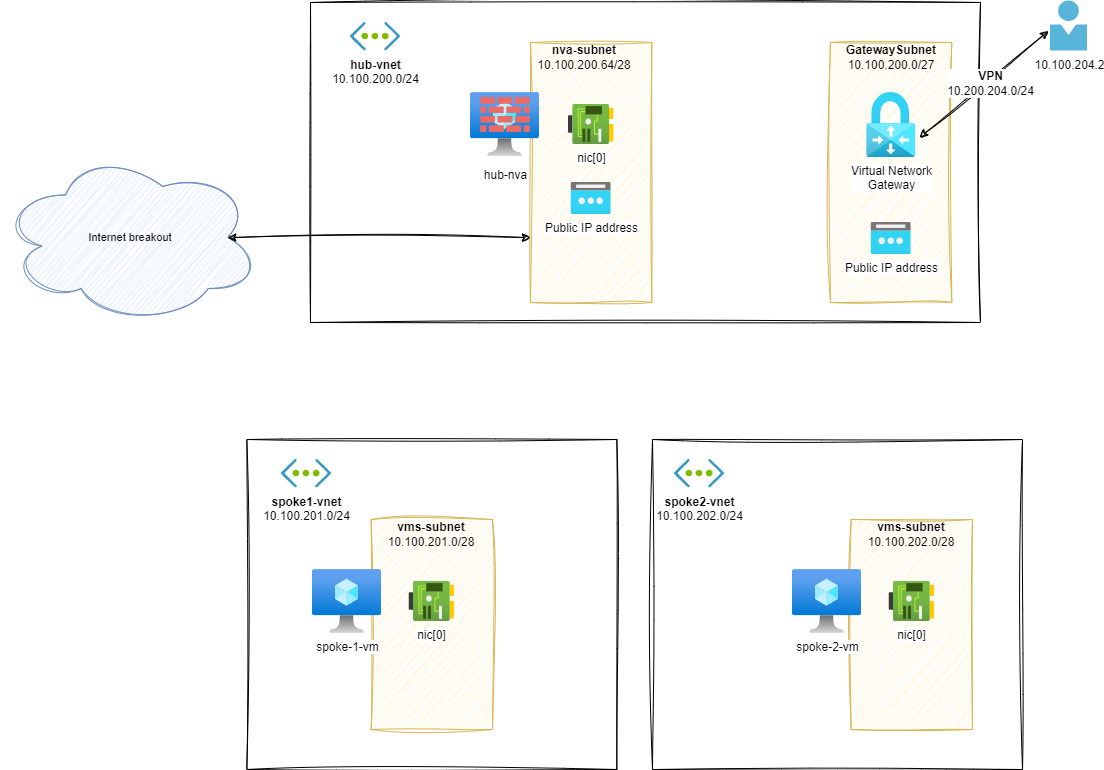

The diagram above was exported from draw.io. Its source (the exported page's mxGraphModel, read from the mxfile embedded in the PNG):
<mxGraphModel dx="2060" dy="1200" grid="1" gridSize="10" guides="1" tooltips="1" connect="1" arrows="1" fold="1" page="1" pageScale="1" pageWidth="827" pageHeight="1169" math="0" shadow="0">
  <root>
    <mxCell id="74orM2emJ0joZxRfrbhX-0" />
    <mxCell id="74orM2emJ0joZxRfrbhX-1" value="H&amp;S model" parent="74orM2emJ0joZxRfrbhX-0" />
    <mxCell id="74orM2emJ0joZxRfrbhX-2" value="" style="rounded=0;whiteSpace=wrap;html=1;sketch=1;curveFitting=1;jiggle=2;" vertex="1" parent="74orM2emJ0joZxRfrbhX-1">
      <mxGeometry x="390" y="300" width="670" height="320" as="geometry" />
    </mxCell>
    <mxCell id="74orM2emJ0joZxRfrbhX-3" value="&lt;b&gt;hub-vnet&lt;/b&gt;&lt;br&gt;10.100.200.0/24" style="aspect=fixed;html=1;perimeter=none;align=center;shadow=0;dashed=0;image;fontSize=12;image=img/lib/mscae/Virtual_Network.svg;labelBackgroundColor=none;" vertex="1" parent="74orM2emJ0joZxRfrbhX-1">
      <mxGeometry x="430" y="320" width="50" height="28.499999999999996" as="geometry" />
    </mxCell>
    <mxCell id="74orM2emJ0joZxRfrbhX-4" value="" style="rounded=0;whiteSpace=wrap;html=1;fillColor=#fff2cc;strokeColor=#d6b656;sketch=1;curveFitting=1;jiggle=2;" vertex="1" parent="74orM2emJ0joZxRfrbhX-1">
      <mxGeometry x="610" y="340" width="121.33" height="260" as="geometry" />
    </mxCell>
    <mxCell id="74orM2emJ0joZxRfrbhX-5" value="nic[0]" style="aspect=fixed;html=1;points=[];align=center;image;fontSize=12;image=img/lib/azure2/networking/Network_Interfaces.svg;sketch=1;strokeColor=default;" vertex="1" parent="74orM2emJ0joZxRfrbhX-1">
      <mxGeometry x="648" y="402" width="45.33" height="40" as="geometry" />
    </mxCell>
    <mxCell id="74orM2emJ0joZxRfrbhX-6" value="&lt;b&gt;nva-subnet&lt;/b&gt;&lt;br&gt;10.100.200.64/28" style="text;html=1;strokeColor=none;fillColor=none;align=center;verticalAlign=middle;whiteSpace=wrap;rounded=0;" vertex="1" parent="74orM2emJ0joZxRfrbhX-1">
      <mxGeometry x="619" y="340" width="90" height="30" as="geometry" />
    </mxCell>
    <mxCell id="74orM2emJ0joZxRfrbhX-7" value="" style="group;fontSize=12;" vertex="1" connectable="0" parent="74orM2emJ0joZxRfrbhX-1">
      <mxGeometry x="550" y="390" width="69" height="64" as="geometry" />
    </mxCell>
    <mxCell id="74orM2emJ0joZxRfrbhX-8" value="" style="aspect=fixed;html=1;points=[];align=center;image;fontSize=12;image=img/lib/azure2/compute/Virtual_Machine.svg;sketch=1;strokeColor=default;" vertex="1" parent="74orM2emJ0joZxRfrbhX-7">
      <mxGeometry width="69" height="64" as="geometry" />
    </mxCell>
    <mxCell id="74orM2emJ0joZxRfrbhX-9" value="&lt;div style=&quot;font-family: Consolas, monospace;&quot;&gt;&lt;br style=&quot;border-color: var(--border-color); font-family: Helvetica;&quot;&gt;&lt;br style=&quot;border-color: var(--border-color); font-family: Helvetica;&quot;&gt;&lt;div style=&quot;border-color: var(--border-color); font-family: Helvetica;&quot;&gt;hub-nva&lt;/div&gt;&lt;/div&gt;" style="verticalLabelPosition=bottom;sketch=0;html=1;fillColor=#EA6B66;strokeColor=#b85450;verticalAlign=top;pointerEvents=1;align=center;shape=mxgraph.cisco_safe.security_icons.firewall;" vertex="1" parent="74orM2emJ0joZxRfrbhX-7">
      <mxGeometry x="9.75" y="4.5" width="49.5" height="35" as="geometry" />
    </mxCell>
    <mxCell id="74orM2emJ0joZxRfrbhX-10" value="" style="rounded=0;whiteSpace=wrap;html=1;sketch=1;curveFitting=1;jiggle=2;" vertex="1" parent="74orM2emJ0joZxRfrbhX-1">
      <mxGeometry x="326.34000000000003" y="737" width="370" height="330" as="geometry" />
    </mxCell>
    <mxCell id="74orM2emJ0joZxRfrbhX-11" value="&lt;b&gt;spoke1-vnet&lt;/b&gt;&lt;br&gt;10.100.201.0/24" style="aspect=fixed;html=1;perimeter=none;align=center;shadow=0;dashed=0;image;fontSize=12;image=img/lib/mscae/Virtual_Network.svg;labelBackgroundColor=none;" vertex="1" parent="74orM2emJ0joZxRfrbhX-1">
      <mxGeometry x="361" y="757" width="50" height="28.499999999999996" as="geometry" />
    </mxCell>
    <mxCell id="74orM2emJ0joZxRfrbhX-12" value="" style="rounded=0;whiteSpace=wrap;html=1;fillColor=#fff2cc;strokeColor=#d6b656;sketch=1;curveFitting=1;jiggle=2;" vertex="1" parent="74orM2emJ0joZxRfrbhX-1">
      <mxGeometry x="450.67" y="817" width="121.33" height="210" as="geometry" />
    </mxCell>
    <mxCell id="74orM2emJ0joZxRfrbhX-13" value="nic[0]" style="aspect=fixed;html=1;points=[];align=center;image;fontSize=12;image=img/lib/azure2/networking/Network_Interfaces.svg;sketch=1;strokeColor=default;" vertex="1" parent="74orM2emJ0joZxRfrbhX-1">
      <mxGeometry x="488.67" y="879" width="45.33" height="40" as="geometry" />
    </mxCell>
    <mxCell id="74orM2emJ0joZxRfrbhX-14" value="spoke-1-vm" style="aspect=fixed;html=1;points=[];align=center;image;fontSize=12;image=img/lib/azure2/compute/Virtual_Machine.svg;sketch=1;strokeColor=default;fillColor=#EA6B66;" vertex="1" parent="74orM2emJ0joZxRfrbhX-1">
      <mxGeometry x="392" y="867" width="69" height="64" as="geometry" />
    </mxCell>
    <mxCell id="74orM2emJ0joZxRfrbhX-15" value="&lt;b&gt;vms-subnet&lt;/b&gt;&lt;br&gt;10.100.201.0/28" style="text;html=1;strokeColor=none;fillColor=none;align=center;verticalAlign=middle;whiteSpace=wrap;rounded=0;" vertex="1" parent="74orM2emJ0joZxRfrbhX-1">
      <mxGeometry x="466.34" y="817" width="90" height="30" as="geometry" />
    </mxCell>
    <mxCell id="74orM2emJ0joZxRfrbhX-16" value="" style="rounded=0;whiteSpace=wrap;html=1;sketch=1;curveFitting=1;jiggle=2;" vertex="1" parent="74orM2emJ0joZxRfrbhX-1">
      <mxGeometry x="732" y="737" width="370" height="330" as="geometry" />
    </mxCell>
    <mxCell id="74orM2emJ0joZxRfrbhX-17" value="&lt;b&gt;spoke2-vnet&lt;/b&gt;&lt;br&gt;10.100.202.0/24" style="aspect=fixed;html=1;perimeter=none;align=center;shadow=0;dashed=0;image;fontSize=12;image=img/lib/mscae/Virtual_Network.svg;labelBackgroundColor=none;" vertex="1" parent="74orM2emJ0joZxRfrbhX-1">
      <mxGeometry x="754" y="757" width="50" height="28.499999999999996" as="geometry" />
    </mxCell>
    <mxCell id="74orM2emJ0joZxRfrbhX-18" value="" style="rounded=0;whiteSpace=wrap;html=1;fillColor=#fff2cc;strokeColor=#d6b656;sketch=1;curveFitting=1;jiggle=2;" vertex="1" parent="74orM2emJ0joZxRfrbhX-1">
      <mxGeometry x="930.6700000000001" y="817" width="121.33" height="210" as="geometry" />
    </mxCell>
    <mxCell id="74orM2emJ0joZxRfrbhX-19" value="nic[0]" style="aspect=fixed;html=1;points=[];align=center;image;fontSize=12;image=img/lib/azure2/networking/Network_Interfaces.svg;sketch=1;strokeColor=default;" vertex="1" parent="74orM2emJ0joZxRfrbhX-1">
      <mxGeometry x="968.6700000000001" y="879" width="45.33" height="40" as="geometry" />
    </mxCell>
    <mxCell id="74orM2emJ0joZxRfrbhX-20" value="spoke-2-vm" style="aspect=fixed;html=1;points=[];align=center;image;fontSize=12;image=img/lib/azure2/compute/Virtual_Machine.svg;sketch=1;strokeColor=default;fillColor=#EA6B66;" vertex="1" parent="74orM2emJ0joZxRfrbhX-1">
      <mxGeometry x="872" y="867" width="69" height="64" as="geometry" />
    </mxCell>
    <mxCell id="74orM2emJ0joZxRfrbhX-21" value="&lt;b&gt;vms-subnet&lt;/b&gt;&lt;br&gt;10.100.202.0/28" style="text;html=1;strokeColor=none;fillColor=none;align=center;verticalAlign=middle;whiteSpace=wrap;rounded=0;" vertex="1" parent="74orM2emJ0joZxRfrbhX-1">
      <mxGeometry x="946.3399999999999" y="817" width="90" height="30" as="geometry" />
    </mxCell>
    <mxCell id="74orM2emJ0joZxRfrbhX-30" value="Public IP address" style="aspect=fixed;html=1;points=[];align=center;image;fontSize=12;image=img/lib/azure2/networking/Public_IP_Addresses.svg;sketch=0;hachureGap=4;jiggle=2;curveFitting=1;fontFamily=Helvetica;" vertex="1" parent="74orM2emJ0joZxRfrbhX-1">
      <mxGeometry x="650.66" y="480" width="40" height="32" as="geometry" />
    </mxCell>
    <mxCell id="74orM2emJ0joZxRfrbhX-31" value="" style="rounded=0;whiteSpace=wrap;html=1;fillColor=#fff2cc;strokeColor=#d6b656;sketch=1;curveFitting=1;jiggle=2;" vertex="1" parent="74orM2emJ0joZxRfrbhX-1">
      <mxGeometry x="910" y="340" width="121.33" height="260" as="geometry" />
    </mxCell>
    <mxCell id="74orM2emJ0joZxRfrbhX-32" value="&lt;b&gt;GatewaySubnet&lt;/b&gt;&lt;br&gt;10.100.200.0/27" style="text;html=1;strokeColor=none;fillColor=none;align=center;verticalAlign=middle;whiteSpace=wrap;rounded=0;" vertex="1" parent="74orM2emJ0joZxRfrbhX-1">
      <mxGeometry x="925.6700000000001" y="340" width="90" height="30" as="geometry" />
    </mxCell>
    <mxCell id="74orM2emJ0joZxRfrbhX-33" value="Public IP address" style="aspect=fixed;html=1;points=[];align=center;image;fontSize=12;image=img/lib/azure2/networking/Public_IP_Addresses.svg;hachureGap=4;fontFamily=Helvetica;" vertex="1" parent="74orM2emJ0joZxRfrbhX-1">
      <mxGeometry x="950.67" y="520" width="40" height="32" as="geometry" />
    </mxCell>
    <mxCell id="74orM2emJ0joZxRfrbhX-34" value="Virtual Network&lt;br&gt;Gateway" style="aspect=fixed;html=1;points=[];align=center;image;fontSize=12;image=img/lib/azure2/networking/Virtual_Network_Gateways.svg;sketch=1;hachureGap=4;jiggle=2;curveFitting=1;fontFamily=Helvetica;imageAspect=0;" vertex="1" parent="74orM2emJ0joZxRfrbhX-1">
      <mxGeometry x="946.17" y="390" width="49" height="65.03" as="geometry" />
    </mxCell>
    <mxCell id="Ep_dS-ur0lxSCNKqeoBW-0" value="10.100.204.2" style="sketch=0;aspect=fixed;html=1;points=[];align=center;image;fontSize=12;image=img/lib/mscae/Person.svg;hachureGap=4;jiggle=2;curveFitting=1;fontFamily=Helvetica;fontColor=#000000;" vertex="1" parent="74orM2emJ0joZxRfrbhX-1">
      <mxGeometry x="1130" y="298.5" width="37" height="50" as="geometry" />
    </mxCell>
    <mxCell id="Ep_dS-ur0lxSCNKqeoBW-1" value="" style="endArrow=classic;startArrow=classic;html=1;rounded=0;sketch=1;hachureGap=4;jiggle=2;curveFitting=1;strokeColor=default;fontFamily=Helvetica;fontSize=12;fontColor=#000000;exitX=1.078;exitY=0.692;exitDx=0;exitDy=0;exitPerimeter=0;entryX=-0.055;entryY=0.601;entryDx=0;entryDy=0;entryPerimeter=0;" edge="1" parent="74orM2emJ0joZxRfrbhX-1" target="Ep_dS-ur0lxSCNKqeoBW-0">
      <mxGeometry width="50" height="50" relative="1" as="geometry">
        <mxPoint x="998.9920000000002" y="435.0007600000001" as="sourcePoint" />
        <mxPoint x="1130" y="420" as="targetPoint" />
      </mxGeometry>
    </mxCell>
    <mxCell id="Ep_dS-ur0lxSCNKqeoBW-2" value="&lt;b&gt;VPN&lt;/b&gt;&lt;br&gt;10.200.204.0/24" style="edgeLabel;html=1;align=center;verticalAlign=middle;resizable=0;points=[];fontSize=12;fontFamily=Helvetica;fontColor=#000000;" vertex="1" connectable="0" parent="Ep_dS-ur0lxSCNKqeoBW-1">
      <mxGeometry x="0.4002" y="-3" relative="1" as="geometry">
        <mxPoint x="-22" y="18" as="offset" />
      </mxGeometry>
    </mxCell>
    <mxCell id="74orM2emJ0joZxRfrbhX-35" value="Internet breakout" parent="74orM2emJ0joZxRfrbhX-0" />
    <mxCell id="74orM2emJ0joZxRfrbhX-36" value="Internet breakout" style="ellipse;shape=cloud;whiteSpace=wrap;html=1;sketch=1;hachureGap=4;jiggle=2;curveFitting=1;fontFamily=Helvetica;fontSize=11;fillColor=#dae8fc;strokeColor=#6c8ebf;" vertex="1" parent="74orM2emJ0joZxRfrbhX-35">
      <mxGeometry x="80" y="450" width="259.67" height="170" as="geometry" />
    </mxCell>
    <mxCell id="74orM2emJ0joZxRfrbhX-37" value="" style="endArrow=classic;startArrow=classic;html=1;rounded=0;sketch=1;hachureGap=4;jiggle=2;curveFitting=1;strokeColor=default;fontFamily=Helvetica;fontSize=11;exitX=0;exitY=0.75;exitDx=0;exitDy=0;entryX=0.875;entryY=0.5;entryDx=0;entryDy=0;entryPerimeter=0;" edge="1" parent="74orM2emJ0joZxRfrbhX-35" source="74orM2emJ0joZxRfrbhX-4" target="74orM2emJ0joZxRfrbhX-36">
      <mxGeometry width="50" height="50" relative="1" as="geometry">
        <mxPoint x="850" y="450" as="sourcePoint" />
        <mxPoint x="200" y="280" as="targetPoint" />
      </mxGeometry>
    </mxCell>
  </root>
</mxGraphModel>